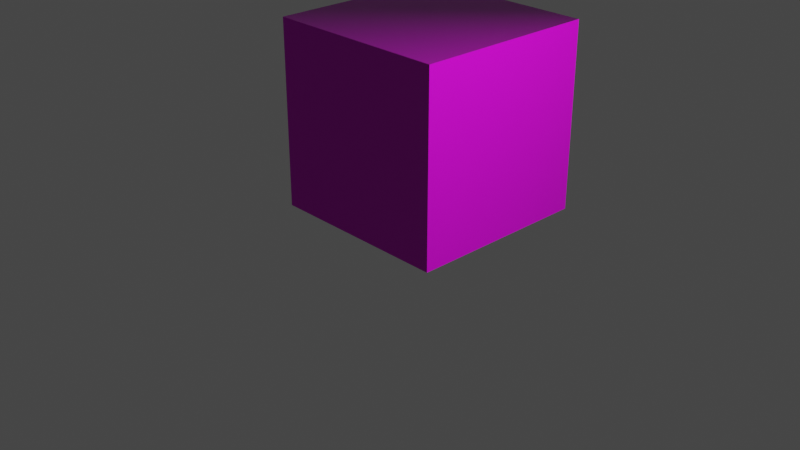 # Source: maps.blend  (saved by Blender 2.93.20; exported with 4.5.12 LTS)
import bpy
from mathutils import Matrix  # noqa: F401  (used for matrix-valued properties, if any)

bpy.ops.wm.read_factory_settings(use_empty=True)
scene = bpy.context.scene
scene.name = 'Scene'

# ---- collections
col_collection = bpy.data.collections.new('Collection'); scene.collection.children.link(col_collection)

# ---- images (referenced by path relative to the original .blend; pixels are not part of the script)
import os
ASSET_DIR = os.environ.get("B2B_ASSET_DIR", "")  # directory of the original .blend (textures are referenced by path, not embedded)
HERE = os.path.dirname(os.path.abspath(__file__))  # packed textures are extracted next to this script under _unpacked/

def load_image(name, relpath, width, height, colorspace="sRGB"):
    """Load a texture the original file referenced (path relative to the .blend, or extracted next to this script)."""
    p = next((c for c in (os.path.join(HERE, relpath), os.path.join(ASSET_DIR, relpath)) if relpath and os.path.exists(c)), "")
    if p:
        img = bpy.data.images.load(p, check_existing=True)
        img.name = name
    else:  # same state as the original file: an image datablock whose file is absent (Cycles renders it pink)
        img = bpy.data.images.new(name, width, height)
        img.source = "FILE"
        img.filepath = "//" + (relpath or name)
    img.colorspace_settings.name = colorspace
    return img
img_abstract_005_color_jpg = load_image('Abstract_005_COLOR.jpg', 'Abstract_005_COLOR.jpg', 1024, 1024, 'sRGB')
img_abstract_005_norm_jpg = load_image('Abstract_005_NORM.jpg', 'Abstract_005_NORM.jpg', 1024, 1024, 'Non-Color')
img_abstract_005_disp_png = load_image('Abstract_005_DISP.png', 'Abstract_005_DISP.png', 1024, 1024, 'Non-Color')
img_abstract_005_spec_jpg = load_image('Abstract_005_SPEC.jpg', 'Abstract_005_SPEC.jpg', 1024, 1024, 'sRGB')

# ---- materials (node trees are filled in below, after node groups)
mat_material = bpy.data.materials.new('Material')
mat_material.alpha_threshold = 0.0
mat_material.use_transparent_shadow = False
mat_material.line_color = (0.0, 0.0, 0.0, 1.0)

# ---- material node trees
mat_material.use_nodes = True; mat_material.node_tree.nodes.clear()
_N = mat_material.node_tree.nodes; _L = mat_material.node_tree.links
n0 = _N.new('ShaderNodeTexImage'); n0.name = 'Image Texture'; n0.location = (-294, 234)
n0.image = img_abstract_005_color_jpg
n1 = _N.new('ShaderNodeTexImage'); n1.name = 'Image Texture.001'; n1.location = (-291, -48)
n1.image = img_abstract_005_norm_jpg
n2 = _N.new('ShaderNodeNormalMap'); n2.name = 'Normal Map'; n2.location = (16, -96)
n3 = _N.new('ShaderNodeBump'); n3.name = 'Bump'; n3.location = (241, -185)
n3.inputs[1].default_value = 1.0
n3.inputs[2].default_value = 1.0
n4 = _N.new('ShaderNodeSeparateColor'); n4.name = 'Separate RGB'; n4.location = (16, -301)
n5 = _N.new('ShaderNodeTexImage'); n5.name = 'Image Texture.002'; n5.location = (-293, -337)
n5.image = img_abstract_005_disp_png
n6 = _N.new('ShaderNodeTexImage'); n6.name = 'Image Texture.003'; n6.location = (-297, -624)
n6.image = img_abstract_005_spec_jpg
n7 = _N.new('ShaderNodeTexCoord'); n7.name = 'Texture Coordinate'; n7.location = (-875, 9)
n8 = _N.new('ShaderNodeEeveeSpecular'); n8.name = 'Specular'; n8.location = (543, -413)
n9 = _N.new('ShaderNodeBsdfPrincipled'); n9.name = 'Principled BSDF'; n9.location = (472, 267)
n9.distribution = 'GGX'
n9.subsurface_method = 'BURLEY'
n9.inputs[2].default_value = 0.4
n9.inputs[3].default_value = 1.45
n9.inputs[27].default_value = (0.0, 0.0, 0.0, 1.0)
n9.inputs[28].default_value = 1.0
n10 = _N.new('ShaderNodeOutputMaterial'); n10.name = 'Material Output'; n10.location = (1218, -30)
_L.new(n7.outputs[2], n0.inputs[0])
_L.new(n7.outputs[2], n1.inputs[0])
_L.new(n1.outputs[0], n2.inputs[1])
_L.new(n7.outputs[2], n5.inputs[0])
_L.new(n5.outputs[0], n4.inputs[0])
_L.new(n2.outputs[0], n3.inputs[4])
_L.new(n3.outputs[0], n9.inputs[5])
_L.new(n7.outputs[2], n6.inputs[0])
_L.new(n6.outputs[0], n8.inputs[1])
_L.new(n3.outputs[0], n8.inputs[5])
_L.new(n0.outputs[0], n8.inputs[0])
_L.new(n0.outputs[0], n9.inputs[0])
_L.new(n9.outputs[0], n10.inputs[0])
_L.new(n4.outputs[0], n3.inputs[3])
n10.is_active_output = True

# ---- world
world_world = bpy.data.worlds.new('World'); scene.world = world_world
world_world.use_nodes = True; world_world.node_tree.nodes.clear()
_N = world_world.node_tree.nodes; _L = world_world.node_tree.links
n0 = _N.new('ShaderNodeOutputWorld'); n0.name = 'World Output'; n0.location = (300, 300)
n1 = _N.new('ShaderNodeBackground'); n1.name = 'Background'; n1.location = (10, 300)
n1.inputs[0].default_value = (0.05088, 0.05088, 0.05088, 1.0)
_L.new(n1.outputs[0], n0.inputs[0])
n0.is_active_output = True
world_world.color = (0.05088, 0.05088, 0.05088)
world_world.use_sun_shadow = False
world_world.sun_shadow_jitter_overblur = 0.0

# ---- cameras
cam_camera = bpy.data.cameras.new('Camera')
cam_camera.clip_end = 100.0
cam_camera.ortho_scale = 7.314

# ---- lights
light_light = bpy.data.lights.new('Light', 'POINT')
light_light.transmission_factor = 0.0
light_light.energy = 1000.0
light_light.shadow_soft_size = 0.1
light_light.shadow_maximum_resolution = 0.006
light_light.use_absolute_resolution = True

# ---- meshes
me_cube = bpy.data.meshes.new('Cube')
me_cube.from_pydata([(1.0, 1.0, 1.0), (1.0, 1.0, -1.0), (1.0, -1.0, 1.0), (1.0, -1.0, -1.0), (-1.0, 1.0, 1.0), (-1.0, 1.0, -1.0), (-1.0, -1.0, 1.0), (-1.0, -1.0, -1.0)], [], [(0, 4, 6, 2), (3, 2, 6, 7), (7, 6, 4, 5), (5, 1, 3, 7), (1, 0, 2, 3), (5, 4, 0, 1)])
_uv = me_cube.uv_layers.new(name='UVMap')
_uv.uv.foreach_set('vector', [1.005, 0.003906, 2.014, 0.003906, 2.014, 1.005, 1.005, 1.005, -0.004565, 1.005, 1.005, 1.005, 1.005, 2.005, -0.004565, 2.005, -0.004565, -1.998, 1.005, -1.998, 1.005, -0.9969, -0.004565, -0.9969, -1.014, 0.003906, -0.004565, 0.003906, -0.004565, 1.005, -1.014, 1.005, -0.004565, 0.003906, 1.005, 0.003906, 1.005, 1.005, -0.004565, 1.005, -0.004565, -0.9969, 1.005, -0.9969, 1.005, 0.003906, -0.004565, 0.003906])
me_cube.materials.append(mat_material)
me_cube.use_remesh_preserve_volume = False
me_cube.use_remesh_preserve_attributes = False
me_cube.use_mirror_vertex_groups = False
me_cube.update()

# ---- objects
ob_cube = bpy.data.objects.new('Cube', me_cube)
ob_light = bpy.data.objects.new('Light', light_light)
ob_camera = bpy.data.objects.new('Camera', cam_camera)

# ---- transforms, parenting, visibility, modifiers, constraints
ob_cube.location = (0.0, 0.41, 1.0)
ob_cube.lock_rotations_4d = False
ob_cube.empty_display_type = 'ARROWS'
ob_cube.lineart.crease_threshold = 0.0
ob_light.location = (4.076, 1.005, 5.904)
ob_light.rotation_euler = (0.6503, 0.05522, 1.866)
ob_light.lock_rotations_4d = False
ob_light.empty_display_type = 'ARROWS'
ob_light.color = (0.0, 0.0, 0.0, 0.0)
ob_light.lineart.crease_threshold = 0.0
ob_camera.location = (7.359, -6.926, 4.958)
ob_camera.rotation_euler = (1.109, 0.0, 0.8149)
ob_camera.lock_rotations_4d = False
ob_camera.empty_display_type = 'ARROWS'
ob_camera.color = (0.0, 0.0, 0.0, 0.0)
ob_camera.display_type = 'WIRE'
ob_camera.lineart.crease_threshold = 0.0

# ---- collection membership
col_collection.objects.link(ob_cube)
col_collection.objects.link(ob_light)
col_collection.objects.link(ob_camera)

# ---- scene / render settings (as saved in the file)
scene.camera = ob_camera
scene.frame_start = 1; scene.frame_end = 250; scene.frame_set(1)
scene.render.engine = 'BLENDER_EEVEE_NEXT'
scene.cycles.use_denoising = False
scene.cycles.samples = 128
scene.cycles.sampling_pattern = 'TABULATED_SOBOL'
scene.cycles.use_adaptive_sampling = False
scene.cycles.use_light_tree = False
scene.view_settings.view_transform = 'Filmic'
bpy.context.view_layer.update()
